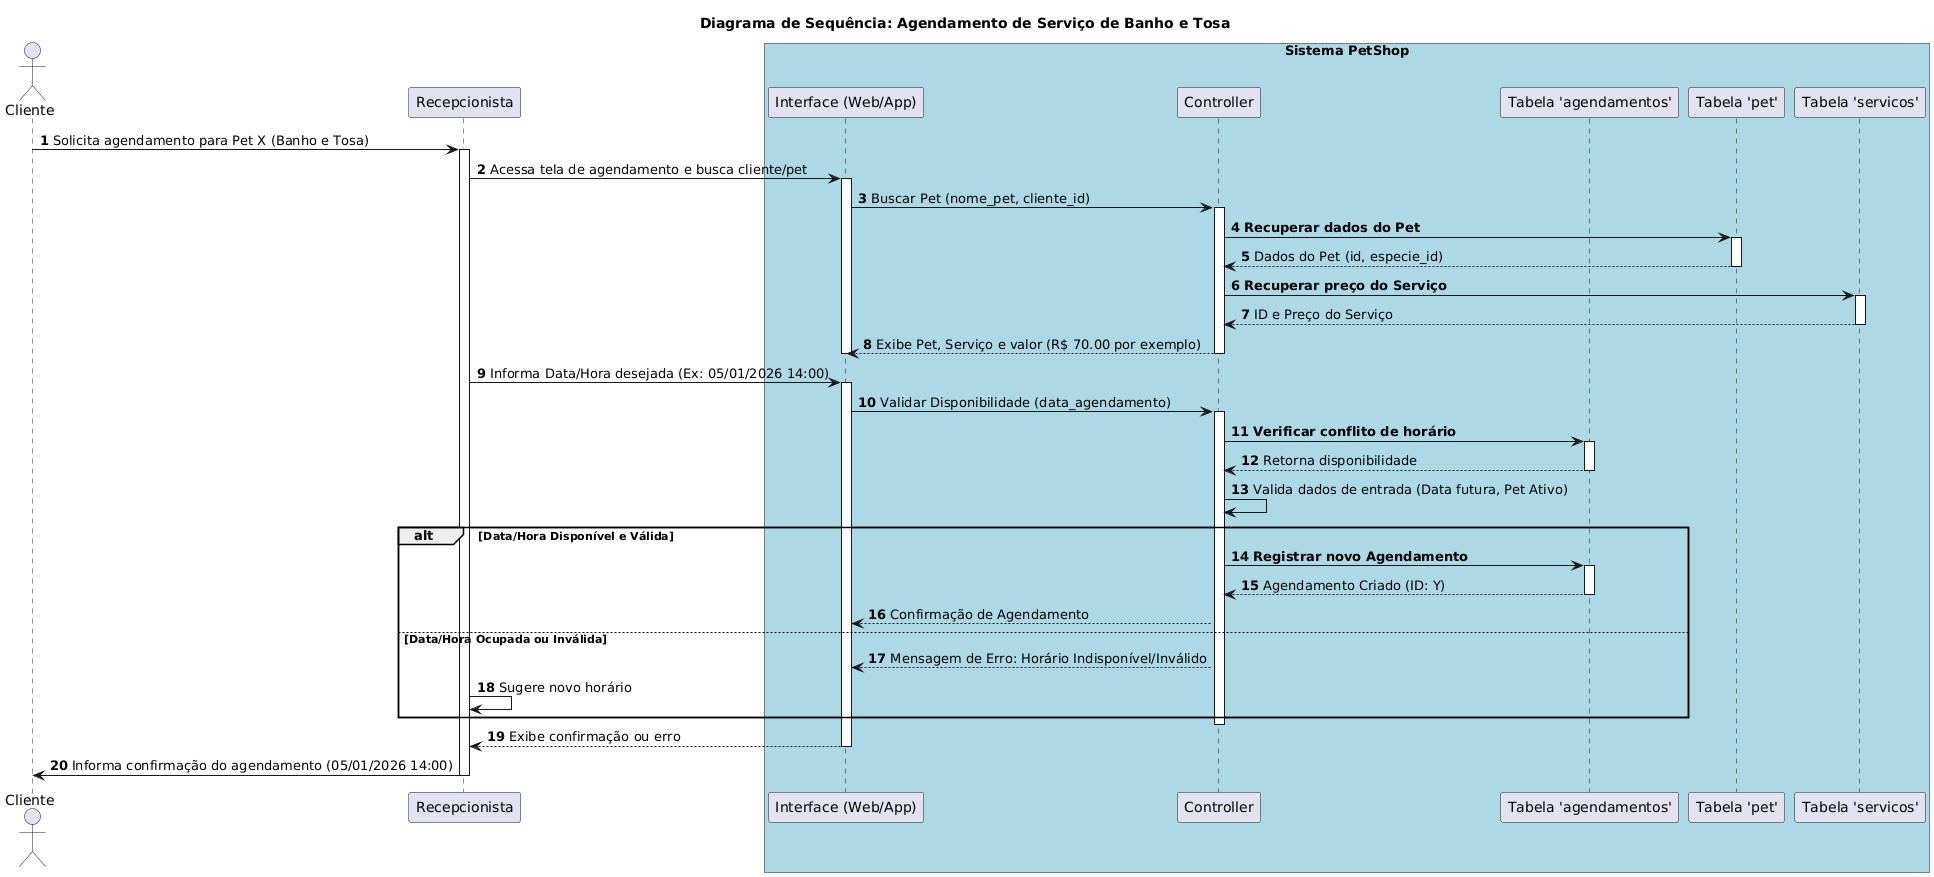

The diagram above was rendered by PlantUML. Its source (embedded in the PNG):
@startuml
title **Diagrama de Sequência: Agendamento de Serviço de Banho e Tosa**

actor Cliente
participant Recepcionista as Funcionario
box "Sistema PetShop" #LightBlue
    participant UI_Web_App as "Interface (Web/App)"
    participant Controller
    participant BD_Agendamentos as "Tabela 'agendamentos'"
    participant BD_Pets as "Tabela 'pet'"
    participant BD_Servicos as "Tabela 'servicos'"
end box

autonumber

Cliente -> Funcionario: Solicita agendamento para Pet X (Banho e Tosa)

activate Funcionario
Funcionario -> UI_Web_App: Acessa tela de agendamento e busca cliente/pet

activate UI_Web_App
UI_Web_App -> Controller: Buscar Pet (nome_pet, cliente_id)
activate Controller
Controller -> BD_Pets: **Recuperar dados do Pet**
activate BD_Pets
BD_Pets --> Controller: Dados do Pet (id, especie_id)
deactivate BD_Pets

Controller -> BD_Servicos: **Recuperar preço do Serviço**
activate BD_Servicos
BD_Servicos --> Controller: ID e Preço do Serviço
deactivate BD_Servicos

Controller --> UI_Web_App: Exibe Pet, Serviço e valor (R$ 70.00 por exemplo)
deactivate Controller
deactivate UI_Web_App

Funcionario -> UI_Web_App: Informa Data/Hora desejada (Ex: 05/01/2026 14:00)

activate UI_Web_App
UI_Web_App -> Controller: Validar Disponibilidade (data_agendamento)
activate Controller
Controller -> BD_Agendamentos: **Verificar conflito de horário**
activate BD_Agendamentos
BD_Agendamentos --> Controller: Retorna disponibilidade
deactivate BD_Agendamentos

Controller -> Controller: Valida dados de entrada (Data futura, Pet Ativo)

alt Data/Hora Disponível e Válida
    Controller -> BD_Agendamentos: **Registrar novo Agendamento**
    activate BD_Agendamentos
    BD_Agendamentos --> Controller: Agendamento Criado (ID: Y)
    deactivate BD_Agendamentos
    Controller --> UI_Web_App: Confirmação de Agendamento
else Data/Hora Ocupada ou Inválida
    Controller --> UI_Web_App: Mensagem de Erro: Horário Indisponível/Inválido
    Funcionario -> Funcionario: Sugere novo horário
end alt

deactivate Controller
UI_Web_App --> Funcionario: Exibe confirmação ou erro
deactivate UI_Web_App

Funcionario -> Cliente: Informa confirmação do agendamento (05/01/2026 14:00)

deactivate Funcionario
@enduml